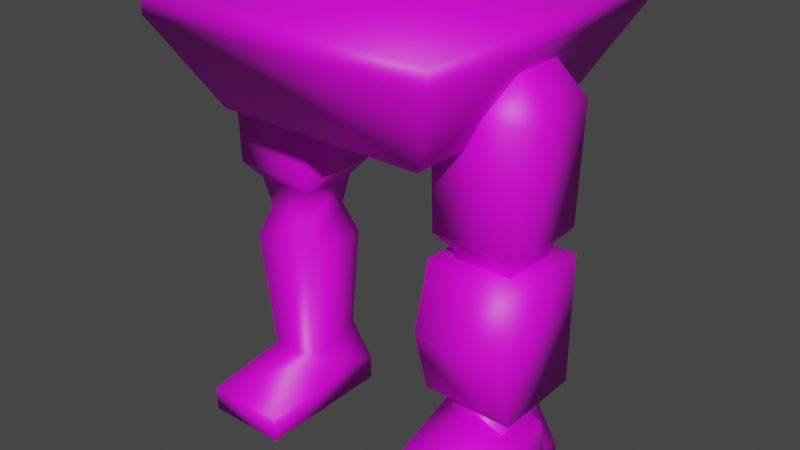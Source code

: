 # Source: mech_lower_001.blend  (saved by Blender 3.0.42; exported with 4.5.12 LTS)
import bpy
from mathutils import Matrix  # noqa: F401  (used for matrix-valued properties, if any)

bpy.ops.wm.read_factory_settings(use_empty=True)
scene = bpy.context.scene
scene.name = 'Scene'

# ---- collections
col_collection = bpy.data.collections.new('Collection'); scene.collection.children.link(col_collection)

# ---- images (referenced by path relative to the original .blend; pixels are not part of the script)
import os
ASSET_DIR = os.environ.get("B2B_ASSET_DIR", "")  # directory of the original .blend (textures are referenced by path, not embedded)
HERE = os.path.dirname(os.path.abspath(__file__))  # packed textures are extracted next to this script under _unpacked/

def load_image(name, relpath, width, height, colorspace="sRGB"):
    """Load a texture the original file referenced (path relative to the .blend, or extracted next to this script)."""
    p = next((c for c in (os.path.join(HERE, relpath), os.path.join(ASSET_DIR, relpath)) if relpath and os.path.exists(c)), "")
    if p:
        img = bpy.data.images.load(p, check_existing=True)
        img.name = name
    else:  # same state as the original file: an image datablock whose file is absent (Cycles renders it pink)
        img = bpy.data.images.new(name, width, height)
        img.source = "FILE"
        img.filepath = "//" + (relpath or name)
    img.colorspace_settings.name = colorspace
    return img
img_mech_lower_001 = load_image('mech_lower_001', '', 256, 256, 'sRGB')

# ---- materials (node trees are filled in below, after node groups)
mat_mech_lower_001 = bpy.data.materials.new('mech_lower_001')
mat_mech_lower_001.use_transparent_shadow = False

# ---- material node trees
mat_mech_lower_001.use_nodes = True; mat_mech_lower_001.node_tree.nodes.clear()
_N = mat_mech_lower_001.node_tree.nodes; _L = mat_mech_lower_001.node_tree.links
n0 = _N.new('ShaderNodeOutputMaterial'); n0.name = 'Material Output'; n0.location = (300, 300)
n1 = _N.new('ShaderNodeBsdfPrincipled'); n1.name = 'Principled BSDF'; n1.location = (10, 300)
n1.distribution = 'GGX'
n1.subsurface_method = 'RANDOM_WALK_SKIN'
n1.inputs[3].default_value = 1.45
n1.inputs[27].default_value = (0.0, 0.0, 0.0, 1.0)
n1.inputs[28].default_value = 1.0
n2 = _N.new('ShaderNodeTexImage'); n2.name = 'Image Texture'; n2.location = (-351, 305)
n2.image = img_mech_lower_001
n2.interpolation = 'Closest'
_L.new(n1.outputs[0], n0.inputs[0])
_L.new(n2.outputs[0], n1.inputs[0])
n0.is_active_output = True

# ---- world
world_world = bpy.data.worlds.new('World'); scene.world = world_world
world_world.use_nodes = True; world_world.node_tree.nodes.clear()
_N = world_world.node_tree.nodes; _L = world_world.node_tree.links
n0 = _N.new('ShaderNodeOutputWorld'); n0.name = 'World Output'; n0.location = (300, 300)
n1 = _N.new('ShaderNodeBackground'); n1.name = 'Background'; n1.location = (10, 300)
n1.inputs[0].default_value = (0.05088, 0.05088, 0.05088, 1.0)
_L.new(n1.outputs[0], n0.inputs[0])
n0.is_active_output = True
world_world.color = (0.05088, 0.05088, 0.05088)
world_world.use_sun_shadow = False
world_world.sun_shadow_jitter_overblur = 0.0

# ---- meshes
me_cube_006 = bpy.data.meshes.new('Cube.006')
me_cube_006.from_pydata([(0.7091, -0.7091, 2.3), (0.7091, 0.7091, 2.3), (1.002, 1.002, 2.861), (1.002, 1.002, 2.999), (1.002, -1.002, 2.861), (1.002, -1.002, 2.999), (0.9632, 0.2018, 0.474), (0.5891, 0.2018, 0.474), (0.9533, -0.185, 0.3385), (0.599, -0.185, 0.3385), (0.5422, -0.2419, 1.188), (1.01, -0.2419, 1.188), (0.5422, 0.2261, 1.188), (1.01, 0.2261, 1.188), (0.9375, 0.1535, 1.404), (0.6148, 0.1535, 1.404), (0.9375, -0.1692, 1.404), (0.6148, -0.1692, 1.404), (0.4757, -0.3084, 2.501), (1.077, -0.3084, 2.501), (0.4757, 0.2926, 2.501), (1.077, 0.2926, 2.501), (0.9491, 0.1651, 2.733), (0.6032, 0.1651, 2.733), (0.9491, -0.1808, 2.733), (0.6032, -0.1808, 2.733), (1.056, 0.2817, 0.171), (0.4962, 0.2817, 0.171), (1.056, -0.6779, 0.171), (0.4962, -0.6779, 0.171), (1.056, 0.2817, 0.0), (0.4962, 0.2817, 0.0), (1.056, -0.6779, 0.0), (0.4962, -0.6779, 0.0), (0.5763, -0.2078, 1.611), (0.976, 0.192, 1.611), (0.5763, 0.192, 1.611), (0.976, -0.2078, 1.611), (0.4887, 0.2796, 1.725), (1.064, -0.2954, 1.725), (0.4887, -0.2954, 1.725), (1.064, 0.2796, 1.725), (-0.7091, -0.7091, 2.3), (-0.7091, 0.7091, 2.3), (-1.002, 1.002, 2.861), (-1.002, 1.002, 2.999), (-1.002, -1.002, 2.861), (-1.002, -1.002, 2.999), (-0.9632, 0.2018, 0.474), (-0.5891, 0.2018, 0.474), (-0.9533, -0.185, 0.3385), (-0.599, -0.185, 0.3385), (-0.5422, -0.2419, 1.188), (-1.01, -0.2419, 1.188), (-0.5422, 0.2261, 1.188), (-1.01, 0.2261, 1.188), (-0.9375, 0.1535, 1.404), (-0.6148, 0.1535, 1.404), (-0.9375, -0.1692, 1.404), (-0.6148, -0.1692, 1.404), (-0.4757, -0.3084, 2.501), (-1.077, -0.3084, 2.501), (-0.4757, 0.2926, 2.501), (-1.077, 0.2926, 2.501), (-0.9491, 0.1651, 2.733), (-0.6032, 0.1651, 2.733), (-0.9491, -0.1808, 2.733), (-0.6032, -0.1808, 2.733), (-1.056, 0.2817, 0.171), (-0.4962, 0.2817, 0.171), (-1.056, -0.6779, 0.171), (-0.4962, -0.6779, 0.171), (-1.056, 0.2817, 0.0), (-0.4962, 0.2817, 0.0), (-1.056, -0.6779, 0.0), (-0.4962, -0.6779, 0.0), (-0.5763, -0.2078, 1.611), (-0.976, 0.192, 1.611), (-0.5763, 0.192, 1.611), (-0.976, -0.2078, 1.611), (-0.4887, 0.2796, 1.725), (-1.064, -0.2954, 1.725), (-0.4887, -0.2954, 1.725), (-1.064, 0.2796, 1.725)], [], [(46, 42, 0, 4), (4, 2, 3, 5), (2, 4, 0, 1), (0, 42, 43, 1), (44, 45, 3, 2), (12, 10, 9, 7), (13, 12, 7, 6), (25, 23, 22, 24), (17, 16, 11, 10), (10, 11, 8, 9), (8, 6, 26), (34, 37, 16, 17), (36, 34, 17, 15), (35, 36, 15, 14), (15, 17, 10, 12), (24, 22, 21, 19), (16, 14, 13, 11), (11, 13, 6, 8), (14, 15, 12, 13), (22, 23, 20, 21), (37, 35, 14, 16), (23, 25, 18, 20), (28, 26, 30, 32), (9, 29, 27), (25, 24, 19, 18), (6, 7, 27, 26), (9, 8, 28, 29), (27, 29, 33, 31), (33, 32, 30, 31), (26, 27, 31, 30), (40, 34, 36, 38), (38, 36, 35, 41), (29, 28, 32, 33), (39, 37, 34, 40), (28, 8, 26), (7, 9, 27), (41, 35, 37, 39), (21, 41, 39, 19), (19, 39, 40, 18), (20, 38, 41, 21), (18, 40, 38, 20), (5, 47, 46, 4), (1, 43, 44, 2), (46, 47, 45, 44), (44, 43, 42, 46), (54, 49, 51, 52), (55, 48, 49, 54), (67, 66, 64, 65), (59, 52, 53, 58), (52, 51, 50, 53), (50, 68, 48), (76, 59, 58, 79), (78, 57, 59, 76), (77, 56, 57, 78), (57, 54, 52, 59), (66, 61, 63, 64), (58, 53, 55, 56), (53, 50, 48, 55), (56, 55, 54, 57), (64, 63, 62, 65), (79, 58, 56, 77), (65, 62, 60, 67), (70, 74, 72, 68), (51, 69, 71), (67, 60, 61, 66), (48, 68, 69, 49), (51, 71, 70, 50), (69, 73, 75, 71), (75, 73, 72, 74), (68, 72, 73, 69), (82, 80, 78, 76), (80, 83, 77, 78), (71, 75, 74, 70), (81, 82, 76, 79), (70, 68, 50), (49, 69, 51), (83, 81, 79, 77), (63, 61, 81, 83), (61, 60, 82, 81), (62, 63, 83, 80), (60, 62, 80, 82), (3, 45, 47, 5)])
me_cube_006.polygons.foreach_set('use_smooth', [True] * 82)
_uv = me_cube_006.uv_layers.new(name='UVMap')
_uv.uv.foreach_set('vector', [0.01532, 0.1014, 0.05515, 0.01532, 0.248, 0.01532, 0.2878, 0.1014, 0.5909, 0.0341, 0.3184, 0.0341, 0.3184, 0.01532, 0.5909, 0.01532, 0.3184, 0.0341, 0.5909, 0.0341, 0.5511, 0.1202, 0.3583, 0.1202, 0.5511, 0.1202, 0.5511, 0.313, 0.3583, 0.313, 0.3583, 0.1202, 0.01532, 0.4115, 0.01532, 0.3927, 0.2878, 0.3927, 0.2878, 0.4115, 0.6337, 0.2369, 0.6973, 0.2359, 0.6915, 0.3517, 0.6387, 0.3341, 0.8049, 0.9612, 0.8049, 0.8975, 0.902, 0.9039, 0.902, 0.9548, 0.6312, 0.8405, 0.5842, 0.8405, 0.5842, 0.7935, 0.6312, 0.7935, 0.8209, 0.8389, 0.8209, 0.7951, 0.852, 0.7852, 0.852, 0.8488, 0.852, 0.8488, 0.852, 0.7852, 0.9677, 0.7929, 0.9677, 0.8411, 0.9132, 0.03183, 0.9665, 0.01532, 0.9767, 0.05856, 0.7923, 0.8442, 0.7923, 0.7898, 0.8209, 0.7951, 0.8209, 0.8389, 0.6373, 0.1772, 0.6917, 0.1762, 0.6869, 0.205, 0.6431, 0.2057, 0.7452, 0.9565, 0.7452, 0.9022, 0.7738, 0.9074, 0.7738, 0.9513, 0.6431, 0.2057, 0.6869, 0.205, 0.6973, 0.2359, 0.6337, 0.2369, 0.7977, 0.01532, 0.7506, 0.01611, 0.7339, 0.05239, 0.8156, 0.05102, 0.7993, 0.205, 0.7554, 0.2057, 0.746, 0.2369, 0.8097, 0.2359, 0.8097, 0.2359, 0.746, 0.2369, 0.751, 0.3341, 0.8039, 0.3517, 0.7738, 0.9513, 0.7738, 0.9074, 0.8049, 0.8975, 0.8049, 0.9612, 0.5842, 0.9529, 0.5842, 0.9058, 0.6202, 0.8885, 0.6202, 0.9702, 0.804, 0.1762, 0.7497, 0.1772, 0.7554, 0.2057, 0.7993, 0.205, 0.6383, 0.01611, 0.6853, 0.01532, 0.7033, 0.05102, 0.6216, 0.05239, 0.8462, 0.05856, 0.9767, 0.05856, 0.9767, 0.08181, 0.8462, 0.08181, 0.9132, 0.2079, 0.8462, 0.1812, 0.9767, 0.1812, 0.6312, 0.8405, 0.6312, 0.7935, 0.6672, 0.7761, 0.6672, 0.8579, 0.8589, 0.3823, 0.9097, 0.3823, 0.9224, 0.4249, 0.8462, 0.4249, 0.8602, 0.2551, 0.9084, 0.2551, 0.9224, 0.3258, 0.8462, 0.3258, 0.9767, 0.1812, 0.8462, 0.1812, 0.8462, 0.1579, 0.9767, 0.1579, 0.8462, 0.1579, 0.8462, 0.08181, 0.9767, 0.08181, 0.9767, 0.1579, 0.8462, 0.4249, 0.9224, 0.4249, 0.9224, 0.4482, 0.8462, 0.4482, 0.7033, 0.1566, 0.6917, 0.1762, 0.6373, 0.1772, 0.6251, 0.1579, 0.7257, 0.8903, 0.7452, 0.9022, 0.7452, 0.9565, 0.7257, 0.9684, 0.8462, 0.3258, 0.9224, 0.3258, 0.9224, 0.3491, 0.8462, 0.3491, 0.7728, 0.7779, 0.7923, 0.7898, 0.7923, 0.8442, 0.7728, 0.8561, 0.8462, 0.05856, 0.9132, 0.03183, 0.9767, 0.05856, 0.9665, 0.2244, 0.9132, 0.2079, 0.9767, 0.1812, 0.7374, 0.1579, 0.7497, 0.1772, 0.804, 0.1762, 0.8156, 0.1566, 0.7339, 0.05239, 0.7374, 0.1579, 0.8156, 0.1566, 0.8156, 0.05102, 0.6672, 0.7761, 0.7728, 0.7779, 0.7728, 0.8561, 0.6672, 0.8579, 0.6202, 0.8885, 0.7257, 0.8903, 0.7257, 0.9684, 0.6202, 0.9702, 0.7033, 0.05102, 0.7033, 0.1566, 0.6251, 0.1579, 0.6216, 0.05239, 0.2878, 0.1202, 0.01532, 0.1202, 0.01532, 0.1014, 0.2878, 0.1014, 0.248, 0.4975, 0.05515, 0.4975, 0.01532, 0.4115, 0.2878, 0.4115, 0.5909, 0.3991, 0.5909, 0.4179, 0.3184, 0.4179, 0.3184, 0.3991, 0.3184, 0.3991, 0.3583, 0.313, 0.5511, 0.313, 0.5909, 0.3991, 0.6337, 0.2369, 0.6387, 0.3341, 0.6915, 0.3517, 0.6973, 0.2359, 0.8049, 0.8975, 0.902, 0.9039, 0.902, 0.9548, 0.8049, 0.9612, 0.6312, 0.7935, 0.6312, 0.8405, 0.5842, 0.8405, 0.5842, 0.7935, 0.8209, 0.7951, 0.852, 0.7852, 0.852, 0.8488, 0.8209, 0.8389, 0.852, 0.7852, 0.9677, 0.7929, 0.9677, 0.8411, 0.852, 0.8488, 0.9132, 0.2079, 0.9767, 0.1812, 0.9665, 0.2244, 0.7923, 0.7898, 0.8209, 0.7951, 0.8209, 0.8389, 0.7923, 0.8442, 0.6373, 0.1772, 0.6431, 0.2057, 0.6869, 0.205, 0.6917, 0.1762, 0.7452, 0.9022, 0.7738, 0.9074, 0.7738, 0.9513, 0.7452, 0.9565, 0.6431, 0.2057, 0.6337, 0.2369, 0.6973, 0.2359, 0.6869, 0.205, 0.7977, 0.01532, 0.8156, 0.05102, 0.7339, 0.05239, 0.7506, 0.01611, 0.7993, 0.205, 0.8097, 0.2359, 0.746, 0.2369, 0.7554, 0.2057, 0.8097, 0.2359, 0.8039, 0.3517, 0.751, 0.3341, 0.746, 0.2369, 0.7738, 0.9074, 0.8049, 0.8975, 0.8049, 0.9612, 0.7738, 0.9513, 0.5842, 0.9058, 0.6202, 0.8885, 0.6202, 0.9702, 0.5842, 0.9529, 0.804, 0.1762, 0.7993, 0.205, 0.7554, 0.2057, 0.7497, 0.1772, 0.6383, 0.01611, 0.6216, 0.05239, 0.7033, 0.05102, 0.6853, 0.01532, 0.8462, 0.1812, 0.8462, 0.1579, 0.9767, 0.1579, 0.9767, 0.1812, 0.9132, 0.03183, 0.9767, 0.05856, 0.8462, 0.05856, 0.6312, 0.7935, 0.6672, 0.7761, 0.6672, 0.8579, 0.6312, 0.8405, 0.9097, 0.3823, 0.9224, 0.4249, 0.8462, 0.4249, 0.8589, 0.3823, 0.9084, 0.2551, 0.9224, 0.3258, 0.8462, 0.3258, 0.8602, 0.2551, 0.9767, 0.05856, 0.9767, 0.08181, 0.8462, 0.08181, 0.8462, 0.05856, 0.8462, 0.08181, 0.9767, 0.08181, 0.9767, 0.1579, 0.8462, 0.1579, 0.9224, 0.4249, 0.9224, 0.4482, 0.8462, 0.4482, 0.8462, 0.4249, 0.7033, 0.1566, 0.6251, 0.1579, 0.6373, 0.1772, 0.6917, 0.1762, 0.7257, 0.9684, 0.7257, 0.8903, 0.7452, 0.9022, 0.7452, 0.9565, 0.9224, 0.3258, 0.9224, 0.3491, 0.8462, 0.3491, 0.8462, 0.3258, 0.7728, 0.8561, 0.7728, 0.7779, 0.7923, 0.7898, 0.7923, 0.8442, 0.8462, 0.1812, 0.9767, 0.1812, 0.9132, 0.2079, 0.9665, 0.01532, 0.9767, 0.05856, 0.9132, 0.03183, 0.7374, 0.1579, 0.8156, 0.1566, 0.804, 0.1762, 0.7497, 0.1772, 0.7339, 0.05239, 0.8156, 0.05102, 0.8156, 0.1566, 0.7374, 0.1579, 0.6672, 0.8579, 0.6672, 0.7761, 0.7728, 0.7779, 0.7728, 0.8561, 0.6202, 0.9702, 0.6202, 0.8885, 0.7257, 0.8903, 0.7257, 0.9684, 0.7033, 0.05102, 0.6216, 0.05239, 0.6251, 0.1579, 0.7033, 0.1566, 0.2878, 0.3927, 0.01532, 0.3927, 0.01532, 0.1202, 0.2878, 0.1202])
me_cube_006.materials.append(mat_mech_lower_001)
me_cube_006.use_remesh_fix_poles = True
me_cube_006.use_remesh_preserve_attributes = False
me_cube_006.use_mirror_x = True
me_cube_006.update()
me_cube_001 = bpy.data.meshes.new('Cube.001')
me_cube_001.from_pydata([(0.3139, -0.8936, -0.4596), (-0.3139, -0.8936, -0.4596), (0.3139, -0.04955, -0.4596), (-0.3139, -0.04955, -0.4596), (0.3139, -0.1499, 0.03769), (-1.192e-07, -0.1727, 0.1407), (-0.3139, -0.1499, 0.03769), (-0.3139, -0.9176, -0.2266), (-1.192e-07, -0.9244, -0.1181), (0.3139, -0.9176, -0.2266)], [], [(6, 7, 1, 3), (0, 2, 3, 1), (1, 7, 8, 9, 0), (9, 4, 2, 0), (4, 9, 8, 5), (7, 6, 5, 8), (3, 2, 4, 5, 6)])
me_cube_001.polygons.foreach_set('use_smooth', [True] * 7)
_uv = me_cube_001.uv_layers.new(name='UVMap')
_uv.uv.foreach_set('vector', [0.9455, 0.7095, 0.8581, 0.6794, 0.8608, 0.6528, 0.9569, 0.6528, 0.8608, 0.5814, 0.9569, 0.5814, 0.9569, 0.6528, 0.8608, 0.6528, 0.8608, 0.6528, 0.8335, 0.6513, 0.8254, 0.6171, 0.8335, 0.5829, 0.8608, 0.5814, 0.8581, 0.5549, 0.9455, 0.5248, 0.9569, 0.5814, 0.8608, 0.5814, 0.7432, 0.58, 0.8335, 0.5829, 0.8254, 0.6171, 0.7474, 0.6171, 0.8335, 0.6513, 0.7432, 0.6543, 0.7474, 0.6171, 0.8254, 0.6171, 0.6777, 0.6598, 0.6777, 0.5744, 0.7432, 0.58, 0.7474, 0.6171, 0.7432, 0.6543])
me_cube_001.materials.append(mat_mech_lower_001)
me_cube_001.use_remesh_fix_poles = True
me_cube_001.use_remesh_preserve_attributes = False
me_cube_001.update()
me_cube_003 = bpy.data.meshes.new('Cube.003')
me_cube_003.from_pydata([(0.307, 0.295, -0.7308), (0.307, 0.295, 0.1529), (-0.307, -0.4246, -0.2889), (0.307, -0.3042, 0.1529), (0.307, -0.4246, -0.2889), (-0.307, -0.3042, 0.1529), (-0.307, 0.295, 0.1529), (-0.307, 0.295, -0.7308), (-0.307, -0.3042, -0.7308), (0.307, -0.3042, -0.7308)], [], [(1, 3, 5, 6), (3, 4, 2, 5), (9, 0, 7, 8), (5, 2, 8, 7, 6), (0, 1, 6, 7), (3, 1, 0, 9, 4), (4, 9, 8, 2)])
me_cube_003.polygons.foreach_set('use_smooth', [True] * 7)
_uv = me_cube_003.uv_layers.new(name='UVMap')
_uv.uv.foreach_set('vector', [0.5432, 0.5606, 0.5432, 0.5969, 0.506, 0.5969, 0.506, 0.5606, 0.5432, 0.5969, 0.5432, 0.6247, 0.506, 0.6247, 0.506, 0.5969, 0.5432, 0.6524, 0.5432, 0.6887, 0.506, 0.6887, 0.506, 0.6524, 0.4525, 0.6524, 0.4792, 0.6451, 0.506, 0.6524, 0.506, 0.6887, 0.4525, 0.6887, 0.5432, 0.5071, 0.5432, 0.5606, 0.506, 0.5606, 0.506, 0.5071, 0.5968, 0.6524, 0.5968, 0.6887, 0.5432, 0.6887, 0.5432, 0.6524, 0.57, 0.6451, 0.5432, 0.6247, 0.5432, 0.6524, 0.506, 0.6524, 0.506, 0.6247])
me_cube_003.materials.append(mat_mech_lower_001)
me_cube_003.use_remesh_fix_poles = True
me_cube_003.use_remesh_preserve_attributes = False
me_cube_003.update()
arm_armature_001 = bpy.data.armatures.new('Armature.001')  # bones are not reproduced

# ---- objects
ob_armature = bpy.data.objects.new('Armature', arm_armature_001)
ob_mech_lower_001 = bpy.data.objects.new('mech_lower_001', me_cube_006)
ob_mech_lower_001_foot = bpy.data.objects.new('mech_lower_001_foot', me_cube_001)
ob_mech_lower_001_knee = bpy.data.objects.new('mech_lower_001_knee', me_cube_003)

# ---- transforms, parenting, visibility, modifiers, constraints
ob_armature.location = (0.0, 0.0, 2.37)
ob_armature.show_in_front = True
ob_mech_lower_001.parent = ob_armature
ob_mech_lower_001.matrix_parent_inverse = Matrix(((1.0, -0.0, 0.0, -0.0), (-0.0, 1.0, -0.0, 0.0), (0.0, -0.0, 1.0, -2.37), (-0.0, 0.0, -0.0, 1.0)))
ob_mech_lower_001.location = (0.0, 0.0, 0.0)
ob_mech_lower_001.use_mesh_mirror_x = True
_vg = ob_mech_lower_001.vertex_groups.new(name='spine')
_vg.add([0, 1, 2, 3, 4, 5, 42, 43, 44, 45, 46, 47], 1.0, 'REPLACE')
_vg = ob_mech_lower_001.vertex_groups.new(name='thigh.l')
_vg.add([14, 15, 16, 17, 18, 19, 20, 21, 22, 23, 24, 25, 34, 35, 36, 37, 38, 39, 40, 41], 1.0, 'REPLACE')
_vg = ob_mech_lower_001.vertex_groups.new(name='shin.l')
_vg.add([6, 7, 8, 9, 10, 11, 12, 13, 14, 15, 16, 17], 1.0, 'REPLACE')
_vg = ob_mech_lower_001.vertex_groups.new(name='thigh.r')
_vg.add([56, 57, 58, 59, 60, 61, 62, 63, 64, 65, 66, 67, 76, 77, 78, 79, 80, 81, 82, 83], 1.0, 'REPLACE')
_vg = ob_mech_lower_001.vertex_groups.new(name='shin.r')
_vg.add([48, 49, 50, 51, 52, 53, 54, 55, 56, 57, 58, 59], 1.0, 'REPLACE')
_vg = ob_mech_lower_001.vertex_groups.new(name='foot.l')
_vg.add([6, 7, 8, 9, 26, 27, 28, 29, 30, 31, 32, 33], 1.0, 'REPLACE')
_vg = ob_mech_lower_001.vertex_groups.new(name='foot.r')
_vg.add([48, 49, 50, 51, 68, 69, 70, 71, 72, 73, 74, 75], 1.0, 'REPLACE')
_m = ob_mech_lower_001.modifiers.new('Armature', 'ARMATURE')
_m.object = ob_armature
ob_mech_lower_001_foot.location = (0.7762, 0.1804, 0.4719)
ob_mech_lower_001_knee.location = (0.7762, 0.0, 1.4)

# ---- collection membership
col_collection.objects.link(ob_armature)
col_collection.objects.link(ob_mech_lower_001)
col_collection.objects.link(ob_mech_lower_001_foot)
col_collection.objects.link(ob_mech_lower_001_knee)

# ---- scene / render settings (as saved in the file)
scene.frame_start = 1; scene.frame_end = 250; scene.frame_set(0)
scene.render.engine = 'BLENDER_EEVEE_NEXT'
scene.cycles.sampling_pattern = 'TABULATED_SOBOL'
scene.cycles.use_light_tree = False
scene.view_settings.view_transform = 'Filmic'
bpy.context.view_layer.update()

# ---- added for rendering (the .blend has no active camera and no usable light): camera, sun
cam_auto = bpy.data.cameras.new('AutoCamera')
cam_auto.lens = 50.0
cam_auto.sensor_width = 36.0
cam_auto.clip_end = 1000.0
ob_auto_camera = bpy.data.objects.new('AutoCamera', cam_auto)
scene.collection.objects.link(ob_auto_camera)
ob_auto_camera.location = (3.90004, -4.672, 4.61429)
ob_auto_camera.rotation_euler = (1.09748, -7.21219e-08, 0.694738)
scene.camera = ob_auto_camera
light_auto_sun = bpy.data.lights.new('AutoSun', 'SUN')
light_auto_sun.energy = 3.0
light_auto_sun.angle = 0.0523599
ob_auto_sun = bpy.data.objects.new('AutoSun', light_auto_sun)
scene.collection.objects.link(ob_auto_sun)
ob_auto_sun.rotation_euler = (0.872665, 0.174533, 0.523599)
bpy.context.view_layer.update()
